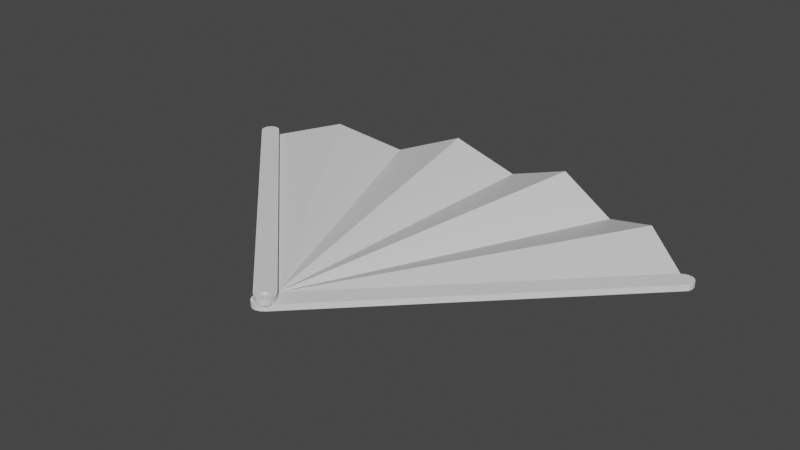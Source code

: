 # Source: Eventail.blend  (saved by Blender 2.81.16; exported with 4.5.12 LTS)
import bpy
from mathutils import Matrix  # noqa: F401  (used for matrix-valued properties, if any)

bpy.ops.wm.read_factory_settings(use_empty=True)
scene = bpy.context.scene
scene.name = 'Scene'

# ---- collections
col_collection = bpy.data.collections.new('Collection'); scene.collection.children.link(col_collection)

# ---- materials (node trees are filled in below, after node groups)
mat_axe = bpy.data.materials.new('Axe')
mat_axe.use_transparent_shadow = False
mat_edge = bpy.data.materials.new('Edge')
mat_edge.use_transparent_shadow = False
mat_event = bpy.data.materials.new('Event')
mat_event.use_transparent_shadow = False

# ---- node groups
ng_auto_smooth = bpy.data.node_groups.new('Auto Smooth', 'GeometryNodeTree')
_s = ng_auto_smooth.interface.new_socket(name='Geometry', in_out='OUTPUT', socket_type='NodeSocketGeometry')
_s = ng_auto_smooth.interface.new_socket(name='Geometry', in_out='INPUT', socket_type='NodeSocketGeometry')
_s = ng_auto_smooth.interface.new_socket(name='Angle', in_out='INPUT', socket_type='NodeSocketFloat')
_s.subtype = 'ANGLE'
_s.min_value = 0.0
_s.max_value = 3.142
ng_auto_smooth.is_modifier = True
_N = ng_auto_smooth.nodes; _L = ng_auto_smooth.links
n0 = _N.new('NodeGroupOutput'); n0.name = 'Group Output'; n0.location = (480, -100)
n1 = _N.new('NodeGroupInput'); n1.name = 'Group Input'; n1.location = (-420, -300)
n2 = _N.new('NodeGroupInput'); n2.name = 'Group Input.001'; n2.location = (-60, -100)
n3 = _N.new('GeometryNodeSetShadeSmooth'); n3.name = 'Set Shade Smooth'; n3.location = (120, -100)
n3.domain = 'EDGE'
n4 = _N.new('GeometryNodeSetShadeSmooth'); n4.name = 'Set Shade Smooth.001'; n4.location = (300, -100)
n5 = _N.new('GeometryNodeInputMeshEdgeAngle'); n5.name = 'Edge Angle'; n5.location = (-420, -220)
n6 = _N.new('GeometryNodeInputEdgeSmooth'); n6.name = 'Is Edge Smooth'; n6.location = (-60, -160)
n7 = _N.new('GeometryNodeInputShadeSmooth'); n7.name = 'Is Face Smooth'; n7.location = (-240, -340)
n8 = _N.new('FunctionNodeBooleanMath'); n8.name = 'Boolean Math'; n8.location = (-60, -220)
n9 = _N.new('FunctionNodeCompare'); n9.name = 'Compare'; n9.location = (-240, -180)
n9.operation = 'LESS_EQUAL'
_L.new(n5.outputs[0], n9.inputs[0])
_L.new(n4.outputs[0], n0.inputs[0])
_L.new(n1.outputs[1], n9.inputs[1])
_L.new(n9.outputs[0], n8.inputs[0])
_L.new(n7.outputs[0], n8.inputs[1])
_L.new(n2.outputs[0], n3.inputs[0])
_L.new(n6.outputs[0], n3.inputs[1])
_L.new(n3.outputs[0], n4.inputs[0])
_L.new(n8.outputs[0], n3.inputs[2])
n0.is_active_output = True

# ---- material node trees
mat_axe.use_nodes = True; mat_axe.node_tree.nodes.clear()
_N = mat_axe.node_tree.nodes; _L = mat_axe.node_tree.links
n0 = _N.new('ShaderNodeOutputMaterial'); n0.name = 'Material Output'; n0.location = (300, 300)
n1 = _N.new('ShaderNodeBsdfPrincipled'); n1.name = 'Principled BSDF'; n1.location = (10, 300)
n1.distribution = 'GGX'
n1.subsurface_method = 'BURLEY'
n1.inputs[3].default_value = 1.45
n1.inputs[27].default_value = (0.0, 0.0, 0.0, 1.0)
n1.inputs[28].default_value = 1.0
_L.new(n1.outputs[0], n0.inputs[0])
n0.is_active_output = True
mat_edge.use_nodes = True; mat_edge.node_tree.nodes.clear()
_N = mat_edge.node_tree.nodes; _L = mat_edge.node_tree.links
n0 = _N.new('ShaderNodeOutputMaterial'); n0.name = 'Material Output'; n0.location = (300, 300)
n1 = _N.new('ShaderNodeBsdfPrincipled'); n1.name = 'Principled BSDF'; n1.location = (10, 300)
n1.distribution = 'GGX'
n1.subsurface_method = 'BURLEY'
n1.inputs[3].default_value = 1.45
n1.inputs[27].default_value = (0.0, 0.0, 0.0, 1.0)
n1.inputs[28].default_value = 1.0
_L.new(n1.outputs[0], n0.inputs[0])
n0.is_active_output = True
mat_event.use_nodes = True; mat_event.node_tree.nodes.clear()
_N = mat_event.node_tree.nodes; _L = mat_event.node_tree.links
n0 = _N.new('ShaderNodeOutputMaterial'); n0.name = 'Material Output'; n0.location = (300, 300)
n1 = _N.new('ShaderNodeBsdfPrincipled'); n1.name = 'Principled BSDF'; n1.location = (10, 300)
n1.distribution = 'GGX'
n1.subsurface_method = 'BURLEY'
n1.inputs[3].default_value = 1.45
n1.inputs[27].default_value = (0.0, 0.0, 0.0, 1.0)
n1.inputs[28].default_value = 1.0
_L.new(n1.outputs[0], n0.inputs[0])
n0.is_active_output = True

# ---- world
world_world = bpy.data.worlds.new('World'); scene.world = world_world
world_world.use_nodes = True; world_world.node_tree.nodes.clear()
_N = world_world.node_tree.nodes; _L = world_world.node_tree.links
n0 = _N.new('ShaderNodeOutputWorld'); n0.name = 'World Output'; n0.location = (300, 300)
n1 = _N.new('ShaderNodeBackground'); n1.name = 'Background'; n1.location = (10, 300)
n1.inputs[0].default_value = (0.05088, 0.05088, 0.05088, 1.0)
_L.new(n1.outputs[0], n0.inputs[0])
n0.is_active_output = True
world_world.color = (0.05088, 0.05088, 0.05088)
world_world.use_sun_shadow = False
world_world.sun_shadow_jitter_overblur = 0.0

# ---- meshes
me_eventail = bpy.data.meshes.new('Eventail')
me_eventail.from_pydata([(0.1057, -3.811, -0.3528), (0.1057, -3.811, 0.3147), (0.1444, -3.955, -0.3528), (0.1444, -3.955, 0.3147), (0.0387, -4.061, -0.3528), (0.0387, -4.061, 0.3147), (-0.1057, -4.022, -0.3528), (-0.1057, -4.022, 0.3147), (-0.1444, -3.878, -0.3528), (-0.1444, -3.878, 0.3147), (-0.0387, -3.772, -0.3528), (-0.0387, -3.772, 0.3147), (-0.3021, -3.614, -0.01906), (-0.4645, -4.15, -0.2861), (11.04, 6.89, -0.2861), (-0.3776, -4.294, -0.2861), (0.3021, -4.218, -0.2861), (-0.3021, -3.614, -0.2861), (11.05, 6.71, -0.2861), (-0.4236, -3.782, -0.2861), (11.0, 6.522, -0.2861), (-0.4806, -3.97, -0.2861), (10.44, 7.08, -0.2861), (0.3021, -4.218, -0.2861), (11.0, 6.522, -0.2861), (0.1346, -4.34, -0.2861), (10.81, 7.121, -0.2861), (10.63, 7.137, -0.2861), (-0.0534, -4.397, -0.2861), (11.05, 6.71, -0.2861), (-0.2333, -4.381, -0.2861), (10.95, 7.034, -0.2861), (-0.2333, -4.381, -0.2861), (11.04, 6.89, -0.2861), (-0.3776, -4.294, -0.2861), (-0.0534, -4.397, -0.2861), (0.1346, -4.34, -0.2861), (-0.4645, -4.15, -0.2861), (-0.4806, -3.97, -0.2861), (-0.4236, -3.782, -0.2861), (10.95, 7.034, -0.2861), (10.81, 7.121, -0.2861), (-0.3021, -3.614, -0.2861), (10.63, 7.137, -0.2861), (10.44, 7.08, -0.2861), (-0.3021, -3.614, -0.2861), (10.44, 7.08, -0.2861), (-0.4236, -3.782, -0.2861), (-0.4806, -3.97, -0.2861), (-0.4645, -4.15, -0.2861), (10.63, 7.137, -0.2861), (-0.3776, -4.294, -0.2861), (-0.2333, -4.381, -0.2861), (-0.0534, -4.397, -0.2861), (10.81, 7.121, -0.2861), (0.1346, -4.34, -0.2861), (0.3021, -4.218, -0.2861), (11.0, 6.522, -0.2861), (10.95, 7.034, -0.2861), (11.05, 6.71, -0.2861), (11.04, 6.89, -0.2861), (-0.4236, -3.782, -0.01906), (10.44, 7.08, -0.01906), (10.63, 7.137, -0.01906), (10.81, 7.121, -0.01906), (10.95, 7.034, -0.01906), (10.44, 7.08, -0.01906), (-0.3021, -3.614, -0.01906), (-0.4806, -3.97, -0.01906), (0.3021, -4.218, -0.01906), (11.04, 6.89, -0.01906), (-0.3776, -4.294, -0.01906), (-0.0534, -4.397, -0.01906), (0.1346, -4.34, -0.01906), (-0.4236, -3.782, -0.01906), (-0.2333, -4.381, -0.01906), (11.0, 6.522, -0.01906), (11.05, 6.71, -0.01906), (-0.4806, -3.97, -0.01906), (-0.4645, -4.15, -0.01906), (-0.4645, -4.15, -0.01906), (-0.3776, -4.294, -0.01906), (0.3021, -4.218, -0.01906), (11.0, 6.522, -0.01906), (10.81, 7.121, -0.01906), (10.63, 7.137, -0.01906), (11.05, 6.71, -0.01906), (10.95, 7.034, -0.01906), (-0.2333, -4.381, -0.01906), (11.04, 6.89, -0.01906), (-0.0534, -4.397, -0.01906), (0.1346, -4.34, -0.01906), (-0.0387, -3.772, -0.2861), (-0.0387, -3.772, -0.01906), (-0.09157, -3.825, -0.01906), (-0.09157, -3.825, -0.2861), (-0.09157, -3.825, -0.2861), (-0.1444, -3.878, -0.01906), (-0.1444, -3.878, -0.2861), (0.1444, -3.955, -0.2861), (0.1444, -3.955, -0.01906), (0.09157, -4.008, -0.2861), (0.09157, -4.008, -0.01906), (0.09157, -4.008, -0.2861), (0.0387, -4.061, -0.01906), (0.0387, -4.061, -0.2861), (0.1057, -3.811, -0.2861), (0.1057, -3.811, -0.01906), (-0.1057, -4.022, -0.01906), (-0.1057, -4.022, -0.2861), (-0.3021, -4.218, 0.248), (0.2333, -4.381, -0.01906), (-10.81, 7.121, -0.01906), (0.3776, -4.294, -0.01906), (0.3021, -3.614, -0.01906), (-0.3021, -4.218, -0.01906), (-10.63, 7.137, -0.01906), (-0.1346, -4.34, -0.01906), (-10.44, 7.08, -0.01906), (0.0534, -4.397, -0.01906), (-11.0, 6.522, -0.01906), (0.3021, -3.614, -0.01906), (-10.44, 7.08, -0.01906), (0.4236, -3.782, -0.01906), (-11.04, 6.89, -0.01906), (-11.05, 6.71, -0.01906), (0.4806, -3.97, -0.01906), (-10.63, 7.137, -0.01906), (0.4645, -4.15, -0.01906), (-10.95, 7.034, -0.01906), (0.4645, -4.15, -0.01906), (-10.81, 7.121, -0.01906), (0.3776, -4.294, -0.01906), (0.4806, -3.97, -0.01906), (0.4236, -3.782, -0.01906), (0.2333, -4.381, -0.01906), (0.0534, -4.397, -0.01906), (-0.1346, -4.34, -0.01906), (-10.95, 7.034, -0.01906), (-11.04, 6.89, -0.01906), (-0.3021, -4.218, -0.01906), (-11.05, 6.71, -0.01906), (-11.0, 6.522, -0.01906), (-0.3021, -4.218, -0.01906), (-11.0, 6.522, -0.01906), (-0.1346, -4.34, -0.01906), (0.0534, -4.397, -0.01906), (0.2333, -4.381, -0.01906), (-11.05, 6.71, -0.01906), (0.3776, -4.294, -0.01906), (0.4645, -4.15, -0.01906), (0.4806, -3.97, -0.01906), (-11.04, 6.89, -0.01906), (0.4236, -3.782, -0.01906), (0.3021, -3.614, -0.01906), (-10.44, 7.08, -0.01906), (-10.95, 7.034, -0.01906), (-10.63, 7.137, -0.01906), (-10.81, 7.121, -0.01906), (-0.1346, -4.34, 0.248), (-11.0, 6.522, 0.248), (-11.05, 6.71, 0.248), (-11.04, 6.89, 0.248), (-10.95, 7.034, 0.248), (-11.0, 6.522, 0.248), (-0.3021, -4.218, 0.248), (0.0534, -4.397, 0.248), (0.3021, -3.614, 0.248), (-10.81, 7.121, 0.248), (0.3776, -4.294, 0.248), (0.4806, -3.97, 0.248), (0.4236, -3.782, 0.248), (-0.1346, -4.34, 0.248), (0.4645, -4.15, 0.248), (-10.44, 7.08, 0.248), (-10.63, 7.137, 0.248), (0.0534, -4.397, 0.248), (0.2333, -4.381, 0.248), (0.2333, -4.381, 0.248), (0.3776, -4.294, 0.248), (0.3021, -3.614, 0.248), (-10.44, 7.08, 0.248), (-11.04, 6.89, 0.248), (-11.05, 6.71, 0.248), (-10.63, 7.137, 0.248), (-10.95, 7.034, 0.248), (0.4645, -4.15, 0.248), (-10.81, 7.121, 0.248), (0.4806, -3.97, 0.248), (0.4236, -3.782, 0.248), (-0.0387, -3.772, -0.01906), (-0.0387, -3.772, 0.248), (-0.1444, -3.878, -0.01906), (-0.1444, -3.878, 0.248), (0.1444, -3.955, 0.248), (0.1444, -3.955, -0.01906), (0.0387, -4.061, 0.248), (0.0387, -4.061, -0.01906), (0.1057, -3.811, -0.01906), (0.1057, -3.811, 0.248), (0.1057, -3.811, -0.01906), (0.1057, -3.811, -0.01906), (-0.1057, -4.022, -0.01906), (-0.1057, -4.022, 0.248), (-0.1057, -4.022, -0.01906), (-0.1057, -4.022, -0.01906), (0.1057, -3.811, -0.01906), (0.1057, -3.811, -0.01906), (-0.1057, -4.022, -0.01906), (-0.1057, -4.022, -0.01906), (10.38, 7.034, -0.01906), (8.159, 8.861, 0.515), (5.62, 10.22, -0.5531), (2.865, 11.05, 0.515), (4.768e-07, 11.34, -0.5531), (-2.865, 11.05, 0.515), (-5.62, 10.22, -0.5531), (-8.159, 8.861, 0.515), (-10.38, 7.034, -0.01906), (0.0, -3.35, -0.01906)], [(96, 45), (56, 103), (199, 207), (203, 209)], [(0, 1, 3, 2), (2, 3, 5, 4), (4, 5, 7, 6), (6, 7, 9, 8), (3, 1, 11, 9, 7, 5), (8, 9, 11, 10), (10, 11, 1, 0), (0, 2, 4, 6, 8, 10), (38, 55, 25), (30, 28, 53), (30, 48, 38), (42, 48, 38), (20, 18, 59), (25, 23, 56), (14, 58, 40), (50, 46, 44), (28, 48, 38), (38, 56, 23), (34, 48, 38), (42, 47, 39), (34, 30, 52), (58, 50, 43), (18, 58, 40), (18, 46, 44), (28, 25, 55), (18, 14, 60), (23, 20, 57), (58, 54, 41), (50, 59, 18), (46, 42, 45), (38, 37, 49), (20, 45, 42), (20, 46, 44), (37, 38, 34), (54, 50, 43), (38, 42, 39), (50, 54, 58), (39, 48, 38), (28, 30, 38), (38, 25, 28), (38, 30, 34), (20, 106, 42), (25, 38, 23), (109, 38, 98), (46, 50, 18), (42, 46, 20), (46, 18, 20), (58, 14, 18), (37, 34, 51), (50, 58, 18), (24, 22, 62), (32, 35, 72), (15, 32, 75), (31, 26, 64), (24, 12, 17), (13, 15, 71), (26, 27, 63), (21, 13, 79), (27, 22, 62), (22, 17, 12), (17, 68, 21), (19, 68, 21), (17, 61, 19), (29, 33, 70), (24, 29, 77), (29, 31, 65), (16, 24, 76), (27, 77, 29), (33, 31, 65), (36, 16, 69), (31, 27, 63), (29, 22, 62), (35, 36, 73), (59, 27, 29), (55, 36, 35), (56, 21, 16), (56, 16, 36), (44, 22, 29), (41, 26, 31), (44, 22, 24), (57, 24, 16), (43, 27, 26), (45, 24, 17), (44, 22, 27), (59, 29, 24), (45, 17, 22), (60, 33, 29), (48, 32, 21), (47, 17, 19), (48, 17, 21), (48, 19, 21), (55, 21, 36), (49, 13, 21), (48, 35, 21), (51, 15, 13), (48, 15, 21), (52, 32, 15), (40, 31, 33), (40, 31, 29), (53, 35, 32), (43, 27, 31), (81, 71, 75), (81, 68, 71), (90, 68, 72), (67, 61, 12), (78, 69, 68), (87, 65, 63), (83, 76, 77), (89, 70, 65), (91, 73, 69), (88, 75, 72), (67, 68, 12), (88, 68, 75), (78, 73, 68), (85, 63, 62), (86, 77, 65), (86, 77, 62), (90, 72, 73), (86, 77, 70), (82, 69, 76), (87, 65, 64), (85, 77, 63), (66, 62, 12), (78, 68, 79), (83, 12, 76), (83, 76, 62), (80, 81, 78), (84, 64, 63), (78, 74, 67), (85, 87, 84), (74, 68, 61), (90, 78, 88), (78, 90, 91), (78, 81, 88), (67, 107, 83), (91, 82, 78), (82, 108, 78), (66, 86, 85), (67, 83, 66), (66, 83, 86), (87, 86, 89), (80, 79, 71), (85, 86, 87), (107, 106, 99), (104, 101, 105), (108, 104, 105), (97, 108, 109), (94, 95, 93), (107, 93, 92), (38, 48, 55), (30, 53, 52), (30, 52, 48), (42, 45, 48), (20, 59, 57), (25, 56, 55), (14, 40, 60), (50, 44, 43), (28, 53, 48), (38, 48, 56), (34, 51, 48), (42, 45, 47), (34, 52, 51), (58, 43, 40), (18, 40, 59), (18, 44, 59), (28, 55, 53), (18, 60, 59), (23, 57, 56), (58, 41, 40), (50, 43, 59), (46, 45, 44), (38, 49, 48), (20, 57, 45), (20, 44, 57), (54, 43, 41), (39, 47, 48), (42, 92, 95), (42, 106, 92), (101, 99, 23), (23, 106, 20), (99, 106, 23), (23, 105, 101), (23, 109, 105), (95, 98, 42), (42, 98, 38), (38, 109, 23), (37, 51, 49), (24, 62, 76), (32, 72, 75), (15, 75, 71), (31, 64, 65), (24, 76, 12), (13, 71, 79), (26, 63, 64), (21, 79, 68), (27, 62, 63), (22, 12, 62), (17, 12, 68), (19, 61, 68), (17, 12, 61), (29, 70, 77), (24, 77, 76), (29, 65, 77), (16, 76, 69), (27, 63, 77), (33, 65, 70), (36, 69, 73), (31, 63, 65), (29, 62, 77), (35, 73, 72), (59, 43, 27), (55, 35, 53), (56, 48, 21), (56, 36, 55), (44, 29, 59), (41, 31, 40), (44, 24, 57), (57, 16, 56), (43, 26, 41), (45, 57, 24), (44, 27, 43), (59, 24, 57), (45, 22, 44), (60, 29, 59), (48, 52, 32), (47, 45, 17), (48, 45, 17), (48, 47, 19), (55, 48, 21), (49, 21, 48), (48, 53, 35), (51, 13, 49), (48, 51, 15), (52, 15, 51), (40, 33, 60), (40, 29, 59), (53, 32, 52), (43, 31, 40), (81, 75, 88), (81, 78, 68), (90, 78, 68), (67, 74, 61), (78, 82, 69), (87, 63, 85), (83, 77, 86), (89, 65, 87), (91, 69, 82), (88, 72, 90), (67, 78, 68), (88, 78, 68), (78, 91, 73), (85, 62, 66), (86, 65, 87), (86, 62, 66), (90, 73, 91), (86, 70, 89), (82, 76, 83), (87, 64, 84), (85, 86, 77), (66, 12, 67), (78, 79, 80), (83, 67, 12), (83, 62, 66), (84, 63, 85), (74, 78, 68), (83, 107, 82), (82, 100, 102), (82, 107, 100), (93, 67, 94), (107, 67, 93), (78, 97, 67), (67, 97, 94), (104, 82, 102), (78, 108, 97), (108, 82, 104), (80, 71, 81), (107, 99, 100), (101, 100, 99), (100, 101, 102), (102, 101, 104), (108, 105, 109), (97, 109, 98), (93, 95, 92), (95, 97, 98), (97, 95, 94), (107, 92, 106), (136, 153, 123), (128, 151, 126), (128, 146, 136), (140, 136, 146), (118, 116, 157), (123, 154, 121), (112, 156, 138), (148, 144, 142), (126, 146, 136), (136, 154, 121), (132, 146, 136), (140, 137, 145), (132, 150, 128), (156, 148, 141), (116, 156, 138), (116, 144, 142), (126, 153, 123), (116, 112, 158), (121, 155, 118), (156, 152, 139), (148, 157, 116), (144, 140, 143), (136, 147, 135), (118, 140, 143), (118, 144, 142), (135, 132, 136), (152, 148, 141), (136, 137, 140), (205, 143, 202), (148, 152, 156), (137, 136, 146), (126, 136, 128), (136, 126, 123), (136, 132, 128), (118, 190, 192), (123, 121, 136), (195, 197, 136), (144, 148, 116), (140, 144, 118), (144, 116, 118), (156, 112, 116), (135, 149, 132), (148, 156, 116), (122, 120, 160), (130, 133, 170), (113, 130, 173), (129, 124, 162), (122, 115, 110), (111, 113, 169), (124, 125, 161), (119, 111, 177), (125, 120, 160), (120, 115, 110), (115, 119, 166), (117, 119, 166), (115, 117, 159), (127, 131, 168), (122, 127, 175), (127, 129, 163), (114, 122, 174), (125, 175, 127), (131, 129, 163), (134, 114, 167), (129, 125, 161), (127, 120, 160), (133, 134, 171), (157, 125, 127), (153, 133, 134), (154, 119, 114), (154, 134, 114), (142, 120, 127), (139, 124, 129), (142, 120, 122), (155, 114, 122), (141, 125, 124), (143, 115, 122), (142, 120, 125), (205, 201, 200), (157, 127, 122), (143, 115, 120), (158, 131, 127), (146, 130, 119), (145, 117, 115), (146, 119, 115), (146, 119, 117), (153, 119, 134), (147, 119, 111), (146, 133, 119), (149, 111, 113), (146, 113, 119), (150, 113, 130), (138, 129, 131), (138, 129, 127), (151, 130, 133), (141, 125, 129), (179, 173, 169), (179, 166, 169), (188, 166, 170), (165, 110, 159), (176, 167, 166), (185, 163, 161), (181, 174, 175), (187, 168, 163), (189, 167, 171), (186, 170, 173), (165, 110, 166), (186, 166, 173), (176, 171, 166), (183, 161, 160), (184, 175, 163), (184, 175, 160), (188, 171, 170), (184, 175, 168), (180, 174, 167), (185, 163, 162), (183, 175, 161), (164, 160, 110), (176, 177, 166), (181, 174, 110), (181, 174, 160), (178, 179, 176), (182, 162, 161), (176, 165, 172), (183, 185, 182), (172, 159, 166), (188, 176, 186), (176, 188, 189), (176, 179, 186), (181, 193, 191), (189, 180, 176), (180, 194, 176), (164, 184, 183), (165, 181, 164), (164, 181, 184), (185, 184, 187), (178, 169, 177), (183, 184, 185), (201, 206, 207), (193, 190, 192), (208, 209, 205), (203, 192, 202), (203, 197, 196), (194, 197, 195), (199, 195, 198), (199, 190, 191), (136, 146, 153), (128, 150, 151), (128, 150, 146), (140, 146, 143), (118, 157, 155), (123, 153, 154), (112, 138, 158), (148, 142, 141), (126, 151, 146), (136, 146, 154), (132, 149, 146), (140, 145, 143), (132, 149, 150), (156, 141, 138), (116, 138, 157), (116, 142, 157), (126, 151, 153), (116, 158, 157), (121, 154, 155), (156, 139, 138), (148, 141, 157), (144, 143, 142), (136, 146, 147), (118, 143, 155), (118, 142, 155), (152, 141, 139), (198, 121, 154), (154, 201, 198), (201, 205, 198), (143, 140, 202), (198, 205, 202), (137, 146, 145), (118, 192, 140), (140, 202, 192), (198, 121, 190), (121, 190, 118), (121, 198, 195), (197, 202, 136), (202, 140, 136), (136, 121, 195), (135, 147, 149), (122, 160, 174), (130, 170, 173), (113, 173, 169), (129, 162, 163), (122, 110, 174), (111, 169, 177), (124, 161, 162), (119, 177, 166), (125, 160, 161), (120, 110, 160), (115, 166, 110), (117, 166, 159), (115, 159, 110), (127, 168, 175), (122, 175, 174), (127, 163, 175), (114, 174, 167), (125, 161, 175), (131, 163, 168), (134, 167, 171), (129, 161, 163), (127, 160, 175), (133, 171, 170), (157, 141, 125), (153, 151, 133), (154, 146, 119), (154, 153, 134), (142, 127, 157), (139, 129, 138), (142, 122, 155), (155, 154, 114), (141, 124, 139), (143, 122, 155), (142, 125, 141), (115, 143, 205), (201, 154, 114), (204, 115, 205), (201, 114, 200), (204, 205, 200), (157, 122, 155), (143, 120, 142), (158, 127, 157), (146, 150, 130), (145, 115, 143), (146, 115, 143), (146, 117, 145), (153, 146, 119), (147, 146, 119), (146, 151, 133), (149, 147, 111), (146, 149, 113), (150, 149, 113), (138, 131, 158), (138, 127, 157), (151, 150, 130), (141, 129, 138), (179, 186, 173), (179, 176, 166), (188, 176, 166), (165, 159, 172), (176, 180, 167), (185, 161, 183), (181, 175, 184), (187, 163, 185), (189, 180, 167), (186, 188, 170), (165, 166, 176), (186, 176, 166), (176, 189, 171), (183, 160, 164), (184, 163, 185), (184, 160, 164), (188, 189, 171), (184, 168, 187), (180, 181, 174), (185, 162, 182), (183, 184, 175), (164, 110, 165), (176, 178, 177), (181, 110, 165), (181, 160, 164), (182, 161, 183), (172, 166, 176), (203, 193, 165), (165, 193, 181), (181, 191, 180), (180, 191, 199), (176, 203, 165), (176, 196, 203), (194, 180, 199), (176, 194, 196), (178, 179, 169), (193, 191, 190), (203, 193, 192), (203, 205, 197), (194, 196, 197), (199, 194, 195), (199, 198, 190), (210, 211, 219), (211, 212, 219), (212, 213, 219), (213, 214, 219), (214, 215, 219), (215, 216, 219), (216, 217, 219), (217, 218, 219)])
me_eventail.polygons.foreach_set('material_index', [0, 0, 0, 0, 0, 0, 0, 0, 1, 1, 1, 1, 1, 1, 1, 1, 1, 1, 1, 1, 1, 1, 1, 1, 1, 1, 1, 1, 1, 1, 1, 1, 1, 1, 1, 1, 1, 1, 1, 1, 1, 1, 1, 1, 1, 1, 1, 1, 1, 1, 1, 1, 1, 1, 1, 1, 1, 1, 1, 1, 1, 1, 1, 1, 1, 1, 1, 1, 1, 1, 1, 1, 1, 1, 1, 1, 1, 1, 1, 1, 1, 1, 1, 1, 1, 1, 1, 1, 1, 1, 1, 1, 1, 1, 1, 1, 1, 1, 1, 1, 1, 1, 1, 1, 1, 1, 1, 1, 1, 1, 1, 1, 1, 1, 1, 1, 1, 1, 1, 1, 1, 1, 1, 1, 1, 1, 1, 1, 1, 1, 1, 1, 1, 1, 1, 1, 1, 1, 1, 1, 1, 1, 1, 1, 1, 1, 1, 1, 1, 1, 1, 1, 1, 1, 1, 1, 1, 1, 1, 1, 1, 1, 1, 1, 1, 1, 1, 1, 1, 1, 1, 1, 1, 1, 1, 1, 1, 1, 1, 1, 1, 1, 1, 1, 1, 1, 1, 1, 1, 1, 1, 1, 1, 1, 1, 1, 1, 1, 1, 1, 1, 1, 1, 1, 1, 1, 1, 1, 1, 1, 1, 1, 1, 1, 1, 1, 1, 1, 1, 1, 1, 1, 1, 1, 1, 1, 1, 1, 1, 1, 1, 1, 1, 1, 1, 1, 1, 1, 1, 1, 1, 1, 1, 1, 1, 1, 1, 1, 1, 1, 1, 1, 1, 1, 1, 1, 1, 1, 1, 1, 1, 1, 1, 1, 1, 1, 1, 1, 1, 1, 1, 1, 1, 1, 1, 1, 1, 1, 1, 1, 1, 1, 1, 1, 1, 1, 1, 1, 1, 1, 1, 1, 1, 1, 1, 1, 1, 1, 1, 1, 1, 1, 1, 1, 1, 1, 1, 1, 1, 1, 1, 1, 1, 1, 1, 1, 1, 1, 1, 1, 1, 1, 1, 1, 1, 1, 1, 1, 1, 1, 1, 1, 1, 1, 1, 1, 1, 1, 1, 1, 1, 1, 1, 1, 1, 1, 1, 1, 1, 1, 1, 1, 1, 1, 1, 1, 1, 1, 1, 1, 1, 1, 1, 1, 1, 1, 1, 1, 1, 1, 1, 1, 1, 1, 1, 1, 1, 1, 1, 1, 1, 1, 1, 1, 1, 1, 1, 1, 1, 1, 1, 1, 1, 1, 1, 1, 1, 1, 1, 1, 1, 1, 1, 1, 1, 1, 1, 1, 1, 1, 1, 1, 1, 1, 1, 1, 1, 1, 1, 1, 1, 1, 1, 1, 1, 1, 1, 1, 1, 1, 1, 1, 1, 1, 1, 1, 1, 1, 1, 1, 1, 1, 1, 1, 1, 1, 1, 1, 1, 1, 1, 1, 1, 1, 1, 1, 1, 1, 1, 1, 1, 1, 1, 1, 1, 1, 1, 1, 1, 1, 1, 1, 1, 1, 1, 1, 1, 1, 1, 1, 1, 1, 1, 1, 1, 1, 1, 1, 1, 1, 1, 1, 1, 1, 1, 1, 1, 1, 1, 1, 1, 1, 1, 1, 1, 1, 1, 1, 1, 1, 1, 1, 1, 1, 1, 1, 1, 1, 1, 1, 1, 1, 1, 1, 1, 1, 1, 1, 1, 1, 1, 1, 1, 1, 1, 1, 1, 1, 1, 1, 1, 1, 1, 1, 1, 1, 1, 1, 1, 1, 1, 1, 1, 1, 1, 1, 1, 1, 1, 1, 1, 1, 1, 1, 1, 1, 1, 1, 1, 1, 2, 2, 2, 2, 2, 2, 2, 2])
_uv = me_eventail.uv_layers.new(name='UVMap')
_uv.uv.foreach_set('vector', [1.0, 0.5, 1.0, 1.0, 0.8333, 1.0, 0.8333, 0.5, 0.8333, 0.5, 0.8333, 1.0, 0.6667, 1.0, 0.6667, 0.5, 0.6667, 0.5, 0.6667, 1.0, 0.5, 1.0, 0.5, 0.5, 0.5, 0.5, 0.5, 1.0, 0.3333, 1.0, 0.3333, 0.5, 0.4578, 0.37, 0.25, 0.49, 0.04215, 0.37, 0.04215, 0.13, 0.25, 0.01, 0.4578, 0.13, 0.3333, 0.5, 0.3333, 1.0, 0.1667, 1.0, 0.1667, 0.5, 0.1667, 0.5, 0.1667, 1.0, -8.941e-08, 1.0, -8.941e-08, 0.5, 0.75, 0.49, 0.9578, 0.37, 0.9578, 0.13, 0.75, 0.01, 0.5422, 0.13, 0.5422, 0.37, 0.0, 0.0, 0.0, 0.0, 0.0, 0.0, 0.0, 0.0, 0.0, 0.0, 0.0, 0.0, 0.0, 0.0, 0.0, 0.0, 0.0, 0.0, 0.0, 0.0, 0.0, 0.0, 0.0, 0.0, 0.0, 0.0, 0.0, 0.0, 0.0, 0.0, 0.0, 0.0, 0.0, 0.0, 0.0, 0.0, 0.0, 0.0, 0.0, 0.0, 0.0, 0.0, 0.0, 0.0, 0.0, 0.0, 0.0, 0.0, 0.0, 0.0, 0.0, 0.0, 0.0, 0.0, 0.0, 0.0, 0.0, 0.0, 0.0, 0.0, 0.0, 0.0, 0.0, 0.0, 0.0, 0.0, 0.0, 0.0, 0.0, 0.0, 0.0, 0.0, 0.0, 0.0, 0.0, 0.0, 0.0, 0.0, 0.0, 0.0, 0.0, 0.0, 0.0, 0.0, 0.0, 0.0, 0.0, 0.0, 0.0, 0.0, 0.0, 0.0, 0.0, 0.0, 0.0, 0.0, 0.0, 0.0, 0.0, 0.0, 0.0, 0.0, 0.0, 0.0, 0.0, 0.0, 0.0, 0.0, 0.0, 0.0, 0.0, 0.0, 0.0, 0.0, 0.0, 0.0, 0.0, 0.0, 0.0, 0.0, 0.0, 0.0, 0.0, 0.0, 0.0, 0.0, 0.0, 0.0, 0.0, 0.0, 0.0, 0.0, 0.0, 0.0, 0.0, 0.0, 0.0, 0.0, 0.0, 0.0, 0.0, 0.0, 0.0, 0.0, 0.0, 0.0, 0.0, 0.0, 0.0, 0.0, 0.0, 0.0, 0.0, 0.0, 0.0, 0.0, 0.0, 0.0, 0.0, 0.0, 0.0, 0.0, 0.0, 0.0, 0.0, 0.0, 0.0, 0.0, 0.0, 0.0, 0.0, 0.0, 0.0, 0.0, 0.0, 0.0, 0.0, 0.0, 0.0, 0.0, 0.0, 0.0, 0.0, 0.0, 0.0, 0.0, 0.0, 0.0, 0.0, 0.0, 0.0, 0.0, 0.0, 0.0, 0.0, 0.0, 0.0, 0.0, 0.0, 0.0, 0.0, 0.0, 0.0, 0.0, 0.0, 0.0, 0.0, 0.0, 0.0, 0.0, 0.0, 0.0, 0.0, 0.0, 0.0, 0.0, 0.0, 0.0, 0.0, 0.0, 0.0, 0.0, 0.0, 0.0, 0.0, 0.0, 0.0, 0.0, 0.0, 0.0, 0.0, 0.0, 0.0, 0.0, 0.0, 0.0, 0.0, 0.0, 0.0, 0.0, 0.0, 0.0, 0.0, 0.0, 0.0, 0.0, 0.0, 0.0, 0.0, 0.0, 0.0, 0.0, 0.0, 0.0, 0.0, 0.0, 0.0, 0.0, 0.0, 0.0, 0.0, 0.0, 0.0, 0.0, 0.0, 0.0, 0.0, 0.0, 0.0, 0.0, 0.0, 0.0, 0.0, 0.0, 0.0, 0.0, 0.0, 0.0, 0.0, 0.0, 0.0, 0.0, 0.0, 0.0, 0.0, 0.0, 0.0, 0.0, 0.0, 0.0, 0.0, 0.0, 0.0, 0.0, 0.0, 0.0, 0.0, 0.0, 0.0, 0.0, 0.0, 0.0, 0.0, 0.0, 0.0, 0.0, 0.0, 0.0, 0.0, 0.0, 0.0, 0.0, 0.0, 0.0, 0.0, 0.0, 0.0, 0.0, 0.0, 0.0, 0.0, 0.0, 0.0, 0.0, 0.0, 0.0, 0.0, 0.0, 0.0, 0.0, 0.0, 0.0, 0.0, 0.0, 0.0, 0.0, 0.0, 0.0, 0.0, 0.0, 0.0, 0.0, 0.0, 0.0, 0.0, 0.0, 0.0, 0.0, 0.0, 0.0, 0.0, 0.0, 0.0, 0.0, 0.0, 0.0, 0.0, 0.0, 0.0, 0.0, 0.0, 0.0, 0.0, 0.0, 0.0, 0.0, 0.0, 0.0, 0.0, 0.0, 0.0, 0.0, 0.0, 0.0, 0.0, 0.0, 0.0, 0.0, 0.0, 0.0, 0.0, 0.0, 0.0, 0.0, 0.0, 0.0, 0.0, 0.0, 0.0, 0.0, 0.0, 0.0, 0.0, 0.0, 0.0, 0.0, 0.0, 0.0, 0.0, 0.0, 0.0, 0.0, 0.0, 0.0, 0.0, 0.0, 0.0, 0.0, 0.0, 0.0, 0.0, 0.0, 0.0, 0.0, 0.0, 0.0, 0.0, 0.0, 0.0, 0.0, 0.0, 0.0, 0.0, 0.0, 0.0, 0.0, 0.0, 0.0, 0.0, 0.0, 0.0, 0.0, 0.0, 0.0, 0.0, 0.0, 0.0, 0.0, 0.0, 0.0, 0.0, 0.0, 0.0, 0.0, 0.0, 0.0, 0.0, 0.0, 0.0, 0.0, 0.0, 0.0, 0.0, 0.0, 0.0, 0.0, 0.0, 0.0, 0.0, 0.0, 0.0, 0.0, 0.0, 0.0, 0.0, 0.0, 0.0, 0.0, 0.0, 0.0, 0.0, 0.0, 0.0, 0.0, 0.0, 0.0, 0.0, 0.0, 0.0, 0.0, 0.0, 0.0, 0.0, 0.0, 0.0, 0.0, 0.0, 0.0, 0.0, 0.0, 0.0, 0.0, 0.0, 0.0, 0.0, 0.0, 0.0, 0.0, 0.0, 0.0, 0.0, 0.0, 0.0, 0.0, 0.0, 0.0, 0.0, 0.0, 0.0, 0.0, 0.0, 0.0, 0.0, 0.0, 0.0, 0.0, 0.0, 0.0, 0.0, 0.0, 0.0, 0.0, 0.0, 0.0, 0.0, 0.0, 0.0, 0.0, 0.0, 0.0, 0.0, 0.0, 0.0, 0.0, 0.0, 0.0, 0.0, 0.0, 0.0, 0.0, 0.0, 0.0, 0.0, 0.0, 0.0, 0.0, 0.0, 0.0, 0.0, 0.0, 0.0, 0.0, 0.0, 0.0, 0.0, 0.0, 0.0, 0.0, 0.0, 0.0, 0.0, 0.0, 0.0, 0.0, 0.0, 0.0, 0.0, 0.0, 0.0, 0.0, 0.0, 0.0, 0.0, 0.0, 0.0, 0.0, 0.0, 0.0, 0.0, 0.0, 0.0, 0.0, 0.0, 0.0, 0.0, 0.0, 0.0, 0.0, 0.0, 0.0, 0.0, 0.0, 0.0, 0.0, 0.0, 0.0, 0.0, 0.0, 0.0, 0.0, 0.0, 0.0, 0.0, 0.0, 0.0, 0.0, 0.0, 0.0, 0.0, 0.0, 0.0, 0.0, 0.0, 0.0, 0.0, 0.0, 0.0, 0.0, 0.0, 0.0, 0.0, 0.0, 0.0, 0.0, 0.0, 0.0, 0.0, 0.0, 0.0, 0.0, 0.0, 0.0, 0.0, 0.0, 0.0, 0.0, 0.0, 0.0, 0.0, 0.0, 0.0, 0.0, 0.0, 0.0, 0.0, 0.0, 0.0, 0.0, 0.0, 0.0, 0.0, 0.0, 0.0, 0.0, 0.0, 0.0, 0.0, 0.0, 0.0, 0.0, 0.0, 0.0, 0.0, 0.0, 0.0, 0.0, 0.0, 0.0, 0.0, 0.0, 0.0, 0.0, 0.0, 0.0, 0.0, 0.0, 0.0, 0.0, 0.0, 0.0, 0.0, 0.0, 0.0, 0.0, 0.0, 0.0, 0.0, 0.0, 0.0, 0.0, 0.0, 0.0, 0.0, 0.0, 0.0, 0.0, 0.0, 0.0, 0.0, 0.0, 0.0, 0.0, 0.0, 0.0, 0.0, 0.0, 0.0, 0.0, 0.0, 0.0, 0.0, 0.0, 0.0, 0.0, 0.0, 0.0, 0.0, 0.0, 0.0, 0.0, 0.0, 0.0, 0.0, 0.0, 0.0, 0.0, 0.0, 0.0, 0.0, 0.0, 0.0, 0.0, 0.0, 0.0, 0.0, 0.0, 0.0, 0.0, 0.0, 0.0, 0.0, 0.0, 0.0, 0.0, 0.0, 0.0, 0.0, 0.0, 0.0, 0.0, 0.0, 0.0, 0.0, 0.0, 0.0, 0.0, 0.0, 0.0, 0.0, 0.0, 0.0, 0.0, 0.0, 0.0, 0.0, 0.0, 0.0, 0.0, 0.0, 0.0, 0.0, 0.0, 0.0, 0.0, 0.0, 0.0, 0.0, 0.0, 0.0, 0.0, 0.0, 0.0, 0.0, 0.0, 0.0, 0.0, 0.0, 0.0, 0.0, 0.0, 0.0, 0.0, 0.0, 0.0, 0.0, 0.0, 0.0, 0.0, 0.0, 0.0, 0.0, 0.0, 0.0, 0.0, 0.0, 0.0, 0.0, 0.0, 0.0, 0.0, 0.0, 0.0, 0.0, 0.0, 0.0, 0.0, 0.0, 0.0, 0.0, 0.0, 0.0, 0.0, 0.0, 0.0, 0.0, 0.0, 0.0, 0.0, 0.0, 0.0, 0.0, 0.0, 0.0, 0.0, 0.0, 0.0, 0.0, 0.0, 0.0, 0.0, 0.0, 0.0, 0.0, 0.0, 0.0, 0.0, 0.0, 0.0, 0.0, 0.0, 0.0, 0.0, 0.0, 0.0, 0.0, 0.0, 0.0, 0.0, 0.0, 0.0, 0.0, 0.0, 0.0, 0.0, 0.0, 0.0, 0.0, 0.0, 0.0, 0.0, 0.0, 0.0, 0.0, 0.0, 0.0, 0.0, 0.0, 0.0, 0.0, 0.0, 0.0, 0.0, 0.0, 0.0, 0.0, 0.0, 0.0, 0.0, 0.0, 0.0, 0.0, 0.0, 0.0, 0.0, 0.0, 0.0, 0.0, 0.0, 0.0, 0.0, 0.0, 0.0, 0.0, 0.0, 0.0, 0.0, 0.0, 0.0, 0.0, 0.0, 0.0, 0.0, 0.0, 0.0, 0.0, 0.0, 0.0, 0.0, 0.0, 0.0, 0.0, 0.0, 0.0, 0.0, 0.0, 0.0, 0.0, 0.0, 0.0, 0.0, 0.0, 0.0, 0.0, 0.0, 0.0, 0.0, 0.0, 0.0, 0.0, 0.0, 0.0, 0.0, 0.0, 0.0, 0.0, 0.0, 0.0, 0.0, 0.0, 0.0, 0.0, 0.0, 0.0, 0.0, 0.0, 0.0, 0.0, 0.0, 0.0, 0.0, 0.0, 0.0, 0.0, 0.0, 0.0, 0.0, 0.0, 0.0, 0.0, 0.0, 0.0, 0.0, 0.0, 0.0, 0.0, 0.0, 0.0, 0.0, 0.0, 0.0, 0.0, 0.0, 0.0, 0.0, 0.0, 0.0, 0.0, 0.0, 0.0, 0.0, 0.0, 0.0, 0.0, 0.0, 0.0, 0.0, 0.0, 0.0, 0.0, 0.0, 0.0, 0.0, 0.0, 0.0, 0.0, 0.0, 0.0, 0.0, 0.0, 0.0, 0.0, 0.0, 0.0, 0.0, 0.0, 0.0, 0.0, 0.0, 0.0, 0.0, 0.0, 0.0, 0.0, 0.0, 0.0, 0.0, 0.0, 0.0, 0.0, 0.0, 0.0, 0.0, 0.0, 0.0, 0.0, 0.0, 0.0, 0.0, 0.0, 0.0, 0.0, 0.0, 0.0, 0.0, 0.0, 0.0, 0.0, 0.0, 0.0, 0.0, 0.0, 0.0, 0.0, 0.0, 0.0, 0.0, 0.0, 0.0, 0.0, 0.0, 0.0, 0.0, 0.0, 0.0, 0.0, 0.0, 0.0, 0.0, 0.0, 0.0, 0.0, 0.0, 0.0, 0.0, 0.0, 0.0, 0.0, 0.0, 0.0, 0.0, 0.0, 0.0, 0.0, 0.0, 0.0, 0.0, 0.0, 0.0, 0.0, 0.0, 0.0, 0.0, 0.0, 0.0, 0.0, 0.0, 0.0, 0.0, 0.0, 0.0, 0.0, 0.0, 0.0, 0.0, 0.0, 0.0, 0.0, 0.0, 0.0, 0.0, 0.0, 0.0, 0.0, 0.0, 0.0, 0.0, 0.0, 0.0, 0.0, 0.0, 0.0, 0.0, 0.0, 0.0, 0.0, 0.0, 0.0, 0.0, 0.0, 0.0, 0.0, 0.0, 0.0, 0.0, 0.0, 0.0, 0.0, 0.0, 0.0, 0.0, 0.0, 0.0, 0.0, 0.0, 0.0, 0.0, 0.0, 0.0, 0.0, 0.0, 0.0, 0.0, 0.0, 0.0, 0.0, 0.0, 0.0, 0.0, 0.0, 0.0, 0.0, 0.0, 0.0, 0.0, 0.0, 0.0, 0.0, 0.0, 0.0, 0.0, 0.0, 0.0, 0.0, 0.0, 0.0, 0.0, 0.0, 0.0, 0.0, 0.0, 0.0, 0.0, 0.0, 0.0, 0.0, 0.0, 0.0, 0.0, 0.0, 0.0, 0.0, 0.0, 0.0, 0.0, 0.0, 0.0, 0.0, 0.0, 0.0, 0.0, 0.0, 0.0, 0.0, 0.0, 0.0, 0.0, 0.0, 0.0, 0.0, 0.0, 0.0, 0.0, 0.0, 0.0, 0.0, 0.0, 0.0, 0.0, 0.0, 0.0, 0.0, 0.0, 0.0, 0.0, 0.0, 0.0, 0.0, 0.0, 0.0, 0.0, 0.0, 0.0, 0.0, 0.0, 0.0, 0.0, 0.0, 0.0, 0.0, 0.0, 0.0, 0.0, 0.0, 0.0, 0.0, 0.0, 0.0, 0.0, 0.0, 0.0, 0.0, 0.0, 0.0, 0.0, 0.0, 0.0, 0.0, 0.0, 0.0, 0.0, 0.0, 0.0, 0.0, 0.0, 0.0, 0.0, 0.0, 0.0, 0.0, 0.0, 0.0, 0.0, 0.0, 0.0, 0.0, 0.0, 0.0, 0.0, 0.0, 0.0, 0.0, 0.0, 0.0, 0.0, 0.0, 0.0, 0.0, 0.0, 0.0, 0.0, 0.0, 0.0, 0.0, 0.0, 0.0, 0.0, 0.0, 0.0, 0.0, 0.0, 0.0, 0.0, 0.0, 0.0, 0.0, 0.0, 0.0, 0.0, 0.0, 0.0, 0.0, 0.0, 0.0, 0.0, 0.0, 0.0, 0.0, 0.0, 0.0, 0.0, 0.0, 0.0, 0.0, 0.0, 0.0, 0.0, 0.0, 0.0, 0.0, 0.0, 0.0, 0.0, 0.0, 0.0, 0.0, 0.0, 0.0, 0.0, 0.0, 0.0, 0.0, 0.0, 0.0, 0.0, 0.0, 0.0, 0.0, 0.0, 0.0, 0.0, 0.0, 0.0, 0.0, 0.0, 0.0, 0.0, 0.0, 0.0, 0.0, 0.0, 0.0, 0.0, 0.0, 0.0, 0.0, 0.0, 0.0, 0.0, 0.0, 0.0, 0.0, 0.0, 0.0, 0.0, 0.0, 0.0, 0.0, 0.0, 0.0, 0.0, 0.0, 0.0, 0.0, 0.0, 0.0, 0.0, 0.0, 0.0, 0.0, 0.0, 0.0, 0.0, 0.0, 0.0, 0.0, 0.0, 0.0, 0.0, 0.0, 0.0, 0.0, 0.0, 0.0, 0.0, 0.0, 0.0, 0.0, 0.0, 0.0, 0.0, 0.0, 0.0, 0.0, 0.0, 0.0, 0.0, 0.0, 0.0, 0.0, 0.0, 0.0, 0.0, 0.0, 0.0, 0.0, 0.0, 0.0, 0.0, 0.0, 0.0, 0.0, 0.0, 0.0, 0.0, 0.0, 0.0, 0.0, 0.0, 0.0, 0.0, 0.0, 0.0, 0.0, 0.0, 0.0, 0.0, 0.0, 0.0, 0.0, 0.0, 0.0, 0.0, 0.0, 0.0, 0.0, 0.0, 0.0, 0.0, 0.0, 0.0, 0.0, 0.0, 0.0, 0.0, 0.0, 0.0, 0.0, 0.0, 0.0, 0.0, 0.0, 0.0, 0.0, 0.0, 0.0, 0.0, 0.0, 0.0, 0.0, 0.0, 0.0, 0.0, 0.0, 0.0, 0.0, 0.0, 0.0, 0.0, 0.0, 0.0, 0.0, 0.0, 0.0, 0.0, 0.0, 0.0, 0.0, 0.0, 0.0, 0.0, 0.0, 0.0, 0.0, 0.0, 0.0, 0.0, 0.0, 0.0, 0.0, 0.0, 0.0, 0.0, 0.0, 0.0, 0.0, 0.0, 0.0, 0.0, 0.0, 0.0, 0.0, 0.0, 0.0, 0.0, 0.0, 0.0, 0.0, 0.0, 0.0, 0.0, 0.0, 0.0, 0.0, 0.0, 0.0, 0.0, 0.0, 0.0, 0.0, 0.0, 0.0, 0.0, 0.0, 0.0, 0.0, 0.0, 0.0, 0.0, 0.0, 0.0, 0.0, 0.0, 0.0, 0.0, 0.0, 0.0, 0.0, 0.0, 0.0, 0.0, 0.0, 0.0, 0.0, 0.0, 0.0, 0.0, 0.0, 0.0, 0.0, 0.0, 0.0, 0.0, 0.0, 0.0, 0.0, 0.0, 0.0, 0.0, 0.0, 0.0, 0.0, 0.0, 0.0, 0.0, 0.0, 0.0, 0.0, 0.0, 0.0, 0.0, 0.0, 0.0, 0.0, 0.0, 0.0, 0.0, 0.0, 0.0, 0.0, 0.0, 0.0, 0.0, 0.0, 0.0, 0.0, 0.0, 0.0, 0.0, 0.0, 0.0, 0.0, 0.0, 0.0, 0.0, 0.0, 0.0, 0.0, 0.0, 0.0, 0.0, 0.0, 0.0, 0.0, 0.0, 0.0, 0.0, 0.0, 0.0, 0.0, 0.0, 0.0, 0.0, 0.0, 0.0, 0.0, 0.0, 0.0, 0.0, 0.0, 0.0, 0.0, 0.0, 0.0, 0.0, 0.0, 0.0, 0.0, 0.0, 0.0, 0.0, 0.0, 0.0, 0.0, 0.0, 0.0, 0.0, 0.0, 0.0, 0.0, 0.0, 0.0, 0.0, 0.0, 0.0, 0.0, 0.0, 0.0, 0.0, 0.0, 0.0, 0.0, 0.0, 0.0, 0.0, 0.0, 0.0, 0.0, 0.0, 0.0, 0.0, 0.0, 0.0, 0.0, 0.0, 0.0, 0.0, 0.0, 0.0, 0.0, 0.0, 0.0, 0.0, 0.0, 0.0, 0.0, 0.0, 0.0, 0.0, 0.0, 0.0, 0.0, 0.0, 0.0, 0.0, 0.0, 0.0, 0.0, 0.0, 0.0, 0.0, 0.0, 0.0, 0.0, 0.0, 0.0, 0.0, 0.0, 0.0, 0.0, 0.0, 0.0, 0.0, 0.0, 0.0, 0.0, 0.0, 0.0, 0.0, 0.0, 0.0, 0.0, 0.0, 0.0, 0.0, 0.0, 0.0, 0.0, 0.0, 0.0, 0.0, 0.0, 0.0, 0.0, 0.0, 0.0, 0.0, 0.0, 0.0, 0.0, 0.0, 0.0, 0.0, 0.0, 0.0, 0.0, 0.0, 0.0, 0.0, 0.0, 0.0, 0.0, 0.0, 0.0, 0.0, 0.0, 0.0, 0.0, 0.0, 0.0, 0.0, 0.0, 0.0, 0.0, 0.0, 0.0, 0.0, 0.0, 0.0, 0.0, 0.0, 0.0, 0.0, 0.0, 0.0, 0.0, 0.0, 0.0, 0.0, 0.0, 0.0, 0.0, 0.0, 0.0, 0.0, 0.0, 0.0, 0.0, 0.0, 0.0, 0.0, 0.0, 0.0, 0.0, 0.0, 0.0, 0.0, 0.0, 0.0, 0.0, 0.0, 0.0, 0.0, 0.0, 0.0, 0.0, 0.0, 0.0, 0.0, 0.0, 0.0, 0.0, 0.0, 0.0, 0.0, 0.0, 0.0, 0.0, 0.0, 0.0, 0.0, 0.0, 0.0, 0.0, 0.0, 0.0, 0.0, 0.0, 0.0, 0.0, 0.0, 0.0, 0.0, 0.0, 0.0, 0.0, 0.0, 0.0, 0.0, 0.0, 0.0, 0.0, 0.0, 0.0, 0.0, 0.0, 0.0, 0.0, 0.0, 0.0, 0.0, 0.0, 0.0, 0.0, 0.0, 0.0, 0.0, 0.0, 0.0, 0.0, 0.0, 0.0, 0.0, 0.0, 0.0, 0.0, 0.0, 0.0, 0.0, 0.0, 0.0, 0.0, 0.0, 0.0, 0.0, 0.0, 0.0, 0.0, 0.0, 0.0, 0.0, 0.0, 0.0, 0.0, 0.0, 0.0, 0.0, 0.0, 0.0, 0.0, 0.0, 0.0, 0.0, 0.0, 0.0, 0.0, 0.0, 0.0, 0.0, 0.0, 0.0, 0.0, 0.0, 0.0, 0.0, 0.0, 0.0, 0.0, 0.0, 0.0, 0.0, 0.0, 0.0, 0.0, 0.0, 0.0, 0.0, 0.0, 0.0, 0.0, 0.0, 0.0, 0.0, 0.0, 0.0, 0.0, 0.0, 0.0, 0.0, 0.0, 0.0, 0.0, 0.0, 0.0, 0.0, 0.0, 0.0, 0.0, 0.0, 0.0, 0.0, 0.0, 0.0, 0.0, 0.0, 0.0, 0.0, 0.0, 0.0, 0.0, 0.0, 0.0, 0.0, 0.0, 0.0, 0.0, 0.0, 0.0, 0.0, 0.0, 0.0, 0.0, 0.0, 0.0, 0.0, 0.0, 0.0, 0.0, 0.0, 0.0, 0.0, 0.0, 0.0, 0.0, 0.0, 0.0, 0.0, 0.0, 0.0, 0.0, 0.0, 0.0, 0.0, 0.0, 0.0, 0.0, 0.0, 0.0, 0.0, 0.0, 0.0, 0.0, 0.0, 0.0, 0.0, 0.0, 0.0, 0.0, 0.0, 0.0, 0.0, 0.0, 0.0, 0.0, 0.0, 0.0, 0.0, 0.0, 0.0, 0.0, 0.0, 0.0, 0.0, 0.0, 0.0, 0.0, 0.0, 0.0, 0.0, 0.0, 0.0, 0.0, 0.0, 0.0, 0.0, 0.0, 0.0, 0.0, 0.0, 0.0, 0.0, 0.0, 0.0, 0.0, 0.0, 0.0, 0.0, 0.0, 0.0, 0.0, 0.0, 0.0, 0.0, 0.0, 0.0, 0.0, 0.0, 0.0, 0.0, 0.0, 0.0, 0.0, 0.0, 0.0, 0.0, 0.0, 0.0, 0.0, 0.0, 0.0, 0.0, 0.0, 0.0, 0.0, 0.0, 0.0, 0.0, 0.0, 0.0, 0.0, 0.0, 0.0, 0.0, 0.0, 0.0, 0.0, 0.0, 0.0, 0.0, 0.0, 0.0, 0.0, 0.0, 0.0, 0.0, 0.0, 0.0, 0.0, 0.0, 0.0, 0.0, 0.0, 0.0, 0.0, 0.0, 0.0, 0.0, 0.0, 0.0, 0.0, 0.0, 0.0, 0.0, 0.0, 0.0, 0.0, 0.0, 0.0, 0.0, 0.0, 0.0, 0.0, 0.0, 0.0, 0.0, 0.0, 0.0, 0.0, 0.0, 0.0, 0.0, 0.0, 0.0, 0.0, 0.0, 0.0, 0.0, 0.0, 0.0, 0.0, 0.0, 0.0, 0.0, 0.0, 0.0, 0.0, 0.0, 0.0, 0.0, 0.0, 0.0, 0.0, 0.0, 0.0, 0.0, 0.0, 0.0, 0.0, 0.0, 0.0, 0.0, 0.0, 0.0, 0.0, 0.0, 0.0, 0.0, 0.0, 0.0, 0.0, 0.0, 0.0, 0.0, 0.0, 0.0, 0.0, 0.0, 0.0, 0.0, 0.0, 0.0, 0.0, 0.0, 0.0, 0.0, 0.0, 0.0, 0.0, 0.0, 0.0, 0.0, 0.0, 0.0, 0.0, 0.0, 0.0, 0.0, 0.0, 0.0, 0.0, 0.0, 0.0, 0.0, 0.0, 0.0, 0.0, 0.0, 0.0, 0.0, 0.0, 0.0, 0.0, 0.0, 0.0, 0.0, 0.0, 0.0, 0.0, 0.0, 0.0, 0.0, 0.0, 0.0, 0.0, 0.0, 0.0, 0.0, 0.0, 0.0, 0.0, 0.0, 0.0, 0.0, 0.0, 0.0, 0.0, 0.0, 0.0, 0.0, 0.0, 0.0, 0.0, 0.0, 0.0, 0.0, 0.0, 0.0, 0.0, 0.0, 0.0, 0.0, 0.0, 0.0, 0.0, 0.0, 0.0, 0.0, 0.0, 0.0, 0.0, 0.0, 0.0, 0.0, 0.0, 0.0, 0.0, 0.0, 0.0, 0.0, 0.0, 0.0, 0.0, 0.0, 0.0, 0.0, 0.0, 0.0, 0.0, 0.0, 0.0, 0.0, 0.0, 0.0, 0.0, 0.0, 0.0, 0.0, 0.0, 0.0, 0.0, 0.0, 0.0, 0.0, 0.0, 0.0, 0.0, 0.0, 0.0, 0.0, 0.0, 0.0, 0.0, 0.0, 0.0, 0.0, 0.0, 0.0, 0.0, 0.0, 0.0, 0.0, 0.0, 0.0, 0.0, 0.0, 0.0, 0.0, 0.0, 0.0, 0.0, 0.0, 0.0, 0.0, 0.0, 0.0, 0.0, 0.0, 0.0, 0.0, 0.0, 0.0, 0.0, 0.0, 0.0, 0.0, 0.0, 0.0, 0.0, 0.0, 0.0, 0.0, 0.0, 0.0, 0.0, 0.0, 0.0, 0.0, 0.0, 0.0, 0.0, 0.0, 0.0, 0.0, 0.0, 0.0, 0.0, 0.0, 0.0, 0.0, 0.0, 0.0, 0.0, 0.0, 0.0, 0.0, 0.0, 0.0, 0.0, 0.0, 0.0, 0.0, 0.0, 0.0, 0.0, 0.0, 0.0, 0.0, 0.0, 0.0, 0.0, 0.0, 0.0, 0.0, 0.0, 0.0, 0.0, 0.0, 0.0, 0.0, 0.0, 0.0, 0.0, 0.0, 0.0, 0.0, 0.0, 0.0, 0.0, 0.0, 0.0, 0.0, 0.0, 0.0, 0.0, 0.0, 0.0, 0.0, 0.0, 0.0, 0.0, 0.0, 0.0, 0.0, 0.0, 0.0, 0.0, 0.0, 0.0, 0.0, 0.0, 0.0, 0.0, 0.0, 0.0, 0.0, 0.0, 0.0, 0.0, 0.0, 0.0, 0.0, 0.0, 0.0, 0.0, 0.0, 0.0, 0.0, 0.0, 0.0, 0.0, 0.0, 0.0, 0.0, 0.0, 0.0, 0.0, 0.0, 0.0, 0.0, 0.0, 0.0, 0.0, 0.0, 0.0, 0.0, 0.0, 0.0, 0.0, 0.0, 0.0, 0.0, 0.0, 0.0, 0.0, 0.0, 0.0, 0.0, 0.0, 0.0, 0.0, 0.0, 0.0, 0.0, 0.0, 0.0, 0.0, 0.0, 0.0, 0.0, 0.0, 0.0, 0.0, 0.0, 0.0, 0.0, 0.0, 0.0, 0.0, 0.0, 0.0, 0.0, -8.941e-08, 0.75, -8.941e-08, 0.75, -8.941e-08, 0.75, 0.3333, 0.875, 0.1667, 0.75, 0.3333, 0.75, 0.5, 0.75, 0.5, 0.75, 0.5, 0.75, 0.0, 0.0, 0.0, 0.0, 0.0, 0.0, 0.0, 0.0, 0.0, 0.0, 0.0, 0.0, 0.0, 0.0, 0.0, 0.0, 0.0, 0.0, 0.0, 0.0, 0.0, 0.0, 0.0, 0.0, 0.0, 0.0, 0.1667, 0.75, 0.1667, 0.875, 0.0, 0.0, 0.0, 0.0, 0.0, 0.0, 0.0, 0.0, 0.0, 0.0, 0.0, 0.0, 0.0, 0.0, 0.0, 0.0, 0.0, 0.0, 0.0, 0.0, 0.0, 0.0, 0.0, 0.0, 0.0, 0.0, 0.0, 0.0, 0.0, 0.0, 0.0, 0.0, 0.0, 0.0, 0.0, 0.0, 0.0, 0.0, 0.0, 0.0, 0.0, 0.0, 0.0, 0.0, 0.0, 0.0, 0.0, 0.0, 0.0, 0.0, 0.0, 0.0, 0.0, 0.0, 0.0, 0.0, 0.0, 0.0, 0.0, 0.0, 0.0, 0.0, 0.0, 0.0, 0.0, 0.0, 0.0, 0.0, 0.0, 0.0, 0.0, 0.0, 0.0, 0.0, 0.0, 0.0, 0.0, 0.0, 0.0, 0.0, 0.0, 0.0, 0.0, 0.0, 0.0, 0.0, 0.0, 0.0, 0.0, 0.0, 0.0, 0.0, 0.0, 0.0, 0.0, 0.0, 0.0, 0.0, 0.0, 0.0, 0.0, 0.0, 0.0, 0.0, 0.0, 0.0, 0.0, 0.0, 0.0, 0.0, 0.0, 0.0, 0.0, 0.0, 0.0, 0.0, 0.0, 0.0, 0.0, 0.0, 0.0, 0.0, 0.0, 0.0, 0.0, 0.0, 0.0, 0.0, 0.0, 0.0, 0.0, 0.0, 0.0, 0.0, 0.0, 0.0, 0.0, 0.0, 0.0, 0.0, 0.0, 0.0, 0.0, 0.0, 0.0, 0.0, 0.0, 0.0, 0.0, 0.0, 0.0, 0.0, 0.0, 0.0, 0.0, 0.0, 0.0, 0.0, 0.0, 0.0, 0.0, 0.0, 0.0, 0.0, 0.0, 0.0, 0.0, 0.0, 0.0, 0.0, 0.0, 0.0, 0.0, 0.0, 0.0, 0.0, 0.0, 0.0, 0.0, 0.0, 0.0, 0.0, 0.0, 0.0, 0.0, 0.0, 0.0, 0.0, 0.0, 0.0, 0.0, 0.0, 0.0, 0.0, 0.0, 0.0, 0.0, 0.0, 0.0, 0.0, 0.0, 0.0, 0.0, 0.0, 0.0, 0.0, 0.0, 0.0, 0.0, 0.0, 0.0, 0.0, 0.0, 0.0, 0.0, 0.0, 0.0, 0.0, 0.0, 0.0, 0.0, 0.0, 0.0, 0.0, 0.0, 0.0, 0.0, 0.0, 0.0, 0.0, 0.0, 0.0, 0.0, 0.0, 0.0, 0.0, 0.0, 0.0, 0.0, 0.0, 0.0, 0.0, 0.0, 0.0, 0.0, 0.0, 0.0, 0.0, 0.0, 0.0, 0.0, 0.0, 0.0, 0.0, 0.0, 0.0, 0.0, 0.0, 0.0, 0.0, 0.0, 0.0, 0.0, 0.0, 0.0, 0.0, 0.0, 0.0, 0.0, 0.0, 0.0, 0.0, 0.0, 0.0, 0.0, 0.0, 0.0, 0.0, 0.0, 0.0, 0.0, 0.0, 0.0, 0.0, 0.0, 0.0, 0.0, 0.0, 0.0, 0.0, 0.0, 0.0, 0.0, 0.0, 0.0, 0.0, 0.0, 0.0, 0.0, 0.0, 0.0, 0.0, 0.0, 0.0, 0.0, 0.0, 0.0, 0.0, 0.0, 0.0, 0.0, 0.0, 0.0, 0.0, 0.0, 0.0, 0.0, 0.0, 0.0, 0.0, 0.0, 0.0, 0.0, 0.0, 0.0, 0.0, 0.0, 0.0, 0.0, 0.0, 0.0, 0.0, 0.0, 0.0, 0.0, 0.0, 0.0, 0.0, 0.0, 0.0, 0.0, 0.0, 0.0, 0.0, 0.0, 0.0, 0.0, 0.0, 0.0, 0.0, 0.0, 0.0, 0.0, 0.0, 0.0, 0.0, 0.0, 0.0, 0.0, 0.0, 0.0, 0.0, 0.0, 0.0, 0.0, 0.0, 0.0, 0.0, 0.0, 0.0, 0.0, 0.0, 0.0, 0.0, 0.0, 0.0, 0.0, 0.0, 0.0, 0.0, 0.0, 0.0, 0.0, 0.0, 0.0, 0.0, 0.0, 0.0, 0.0, 0.0, 0.0, 0.0, 0.0, 0.0, 0.0, 0.0, 0.0, 0.0, 0.0, 0.0, 0.0, 0.0, 0.0, 0.0, 0.0, 0.0, 0.0, 0.0, 0.0, 0.0, 0.0, 0.0, 0.0, 0.0, 0.0, 0.0, 0.0, 0.0, 0.0, 0.0, 0.0, 0.0, 0.0, 0.0, 0.0, 0.0, 0.0, 0.0, 0.0, 0.0, 0.0, 0.0, 0.0, 0.0, 0.0, 0.0, 0.0, 0.0, 0.0, 0.0, 0.0, 0.0, 0.0, 0.0, 0.0, 0.0, 0.0, 0.0, 0.0, 0.0, 0.0, 0.0, 0.0, 0.0, 0.0, 0.0, 0.0, 0.0, 0.0, 0.0, 0.0, 0.0, 0.0, 0.0, 0.0, 0.0, 0.0, 0.0, 0.0, 0.0, 0.0, 0.0, 0.0, 0.0, 0.0, 0.0, 0.0, 0.0, 0.0, 0.0, 0.0, 0.0, 0.0, 0.0, 0.0, 0.0, 0.0, 0.0, 0.0, 0.0, 0.0, 0.0, 0.0, 0.0, 0.0, 0.0, 0.0, 0.0, 0.0, 0.0, 0.0, 0.0, 0.0, 0.0, 0.0, 0.0, 0.0, 0.0, 0.0, 0.0, 0.0, 0.0, 0.0, 0.0, 0.0, 0.0, 0.0, 0.0, 0.0, 0.0, 0.0, 0.0, 0.0, 0.0, 0.0, 0.0, 0.0, 0.0, 0.0, 0.0, 0.0, 0.0, 0.0, 0.0, 0.0, 0.0, 0.0, 0.0, 0.0, 0.0, 0.0, 0.0, 0.0, 0.0, 0.0, 0.0, 0.0, 0.0, 0.0, 0.0, 0.0, 0.0, 0.0, 0.0, 0.0, 0.0, 0.0, 0.0, 0.0, 0.0, 0.0, 0.0, 0.0, 0.0, 0.0, 0.0, 0.0, 0.0, 0.0, 0.0, 0.0, 0.0, 0.0, 0.0, 0.0, 0.0, 0.0, 0.0, 0.0, 0.0, 0.0, 0.0, 0.0, 0.0, 0.0, 0.0, 0.0, 0.0, 0.0, 0.0, 0.0, 0.0, 0.0, 0.0, 0.0, 0.0, 0.0, 0.0, 0.0, 0.0, 0.0, 0.0, 0.0, 0.0, 0.0, 0.0, 0.0, 0.0, 0.0, 0.0, 0.0, 0.0, 0.0, 0.0, 0.0, 0.0, 0.0, 0.0, 0.0, 0.0, 0.0, 0.0, 0.0, 0.0, 0.0, 0.0, 0.0, 0.0, 0.0, 0.0, 0.0, 0.0, 0.0, 0.0, 0.0, 0.0, 0.0, 0.0, 0.0, 0.0, 0.0, 0.0, 0.0, 0.0, 0.0, 0.0, 0.0, 0.0, 0.0, 0.0, 0.0, 0.0, 0.0, 0.0, 0.0, 0.0, 0.0, 0.0, 0.0, 0.0, 0.0, 0.0, 0.0, 0.0, 0.0, 0.0, 0.0, 0.0, 0.0, 0.0, 0.0, 0.0, 0.0, 0.0, 0.0, 0.0, 0.0, 0.0, 0.0, 0.0, 0.0, 0.0, 0.0, 0.0, 0.0, 0.0, 0.0, 0.0, 0.0, 0.0, 0.0, 0.0, 0.0, 0.0, 0.0, 0.0, 0.0, 0.0, 0.0, 0.0, 0.0, 0.0, 0.0, 0.0, 0.0, 0.0, 0.0, 0.0, 0.0, 0.0, 0.0, 0.0, 0.0, 0.0, 0.0, 0.0, 0.0, 0.0, 0.0, 0.0, 0.0, 0.0, 0.0, 0.0, 0.0, 0.0, 0.0, 0.0, 0.0, 0.0, 0.0, 0.0, 0.0, 0.0, 0.0, 0.0, 0.0, 0.0, 0.0, 0.0, 0.0, 0.0, 0.0, 0.0, 0.0, 0.0, 0.0, 0.0, 0.0, 0.0, 0.0, 0.0, 0.0, 0.0, 0.0, 0.0, 0.0, 0.0, 0.0, 0.0, 0.0, 0.0, 0.0, 0.0, 0.0, 0.0, 0.0, 0.0, 0.0, 0.0, 0.0, 0.0, 0.0, 0.0, 0.0, 0.0, 0.0, 0.0, 0.0, 0.0, 0.0, 0.0, 0.0, 0.0, 0.0, 0.0, 0.0, 0.0, 0.0, 0.0, 0.0, 0.0, 0.0, 0.0, 0.0, 0.0, 0.0, 0.0, 0.3333, 0.875, 0.1667, 0.875, 0.1667, 0.75, 0.0, 0.0, 0.3333, 0.875, 0.0, 0.0, 0.0, 0.0, 0.0, 0.0, 0.0, 0.0, 0.0, 0.0, 0.0, 0.0, 0.0, 0.0, 0.0, 0.0, 0.0, 0.0, 0.0, 0.0, 0.0, 0.0, 0.0, 0.0, 0.1667, 0.75, 0.0, 0.0, 0.0, 0.0, 0.0, 0.0, 0.0, 0.0, 0.0, 0.0, 0.0, 0.0, 0.0, 0.0, 0.0, 0.0, 0.0, 0.0, 0.0, 0.0, 0.0, 0.0, 0.0, 0.0, 0.0, 0.0, 0.0, 0.0, 0.0, 0.0, 0.0, 0.0, 0.0, 0.0, 0.0, 0.0, 0.0, 0.0, 0.0, 0.0, 0.0, 0.0, 0.0, 0.0, 0.0, 0.0, 0.0, 0.0])
me_eventail.materials.append(mat_axe)
me_eventail.materials.append(mat_edge)
me_eventail.materials.append(mat_event)
me_eventail.use_remesh_fix_poles = True
me_eventail.use_remesh_preserve_attributes = False
me_eventail.use_mirror_vertex_groups = False
me_eventail.update()

# ---- objects
ob_eventail = bpy.data.objects.new('Eventail', me_eventail)

# ---- transforms, parenting, visibility, modifiers, constraints
ob_eventail.location = (0.0, 0.0, 0.0)
ob_eventail.lineart.crease_threshold = 0.0
_m = ob_eventail.modifiers.new('Auto Smooth', 'NODES')
_m.node_group = ng_auto_smooth
_gi = [s.identifier for s in ng_auto_smooth.interface.items_tree if s.item_type == 'SOCKET' and s.in_out == 'INPUT']
_m[_gi[1]] = 0.5236  # Angle

# ---- collection membership
col_collection.objects.link(ob_eventail)

# ---- scene / render settings (as saved in the file)
scene.frame_start = 1; scene.frame_end = 250; scene.frame_set(0)
scene.render.engine = 'BLENDER_EEVEE_NEXT'
scene.cycles.use_denoising = False
scene.cycles.samples = 128
scene.cycles.sampling_pattern = 'TABULATED_SOBOL'
scene.cycles.use_adaptive_sampling = False
scene.cycles.use_light_tree = False
scene.view_settings.view_transform = 'Filmic'
bpy.context.view_layer.update()

# ---- added for rendering (the .blend has no active camera and no usable light): camera, sun
cam_auto = bpy.data.cameras.new('AutoCamera')
cam_auto.lens = 50.0
cam_auto.sensor_width = 36.0
cam_auto.clip_end = 1000.0
ob_auto_camera = bpy.data.objects.new('AutoCamera', cam_auto)
scene.collection.objects.link(ob_auto_camera)
ob_auto_camera.location = (25.1248, -26.6803, 20.0807)
ob_auto_camera.rotation_euler = (1.09748, -7.21219e-08, 0.694738)
scene.camera = ob_auto_camera
light_auto_sun = bpy.data.lights.new('AutoSun', 'SUN')
light_auto_sun.energy = 3.0
light_auto_sun.angle = 0.0523599
ob_auto_sun = bpy.data.objects.new('AutoSun', light_auto_sun)
scene.collection.objects.link(ob_auto_sun)
ob_auto_sun.rotation_euler = (0.872665, 0.174533, 0.523599)
bpy.context.view_layer.update()
